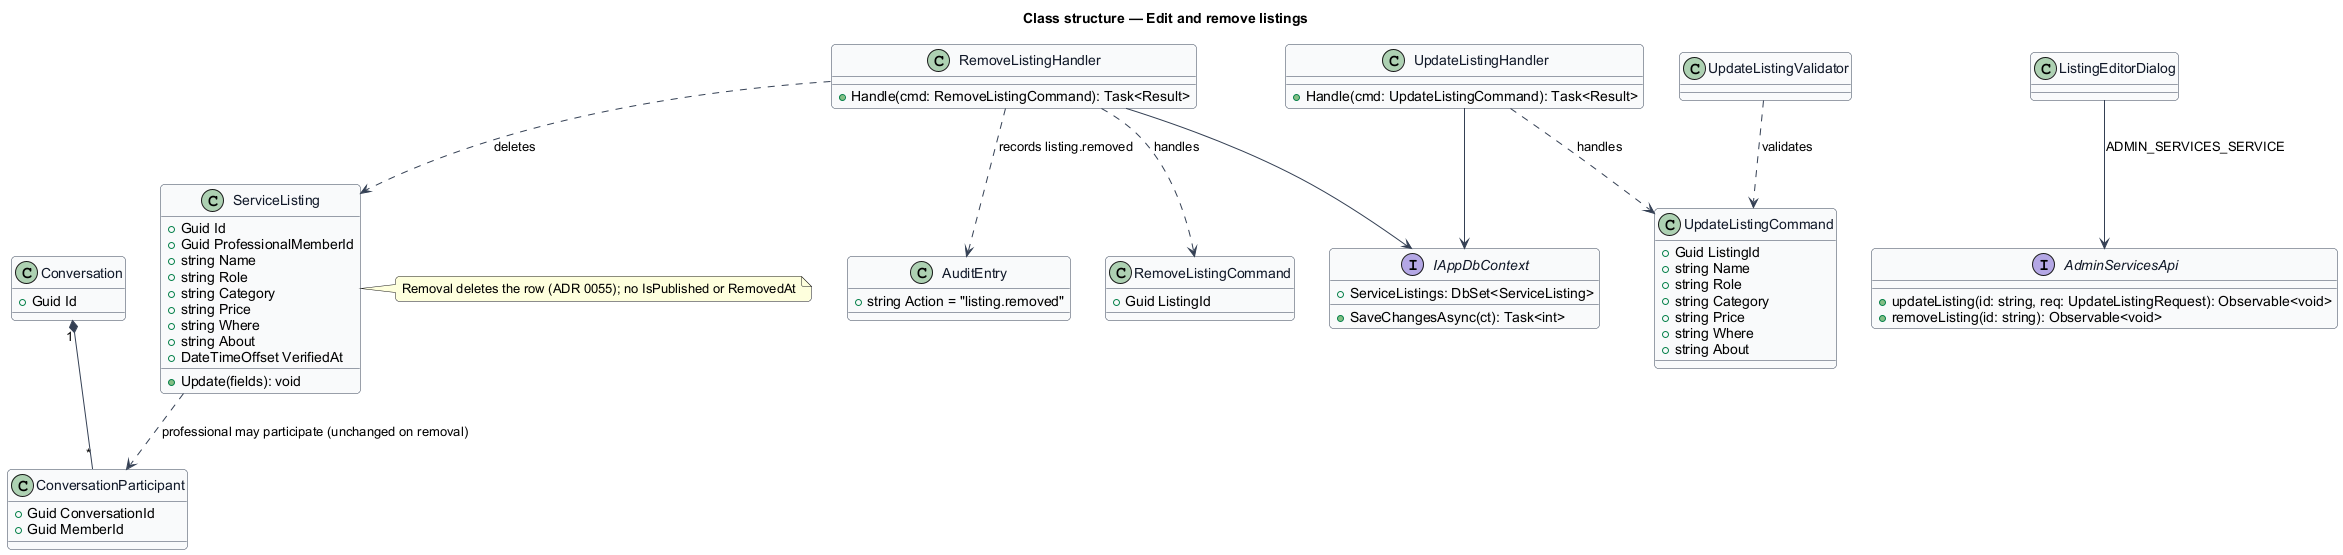

The diagram above was rendered by PlantUML. Its source (embedded in the PNG):
@startuml
skinparam backgroundColor #FFFFFF
skinparam shadowing false
skinparam roundcorner 8
skinparam defaultFontName Arial
skinparam ArrowColor #344054
skinparam class {
  BorderColor #344054
  FontColor #101828
  BackgroundColor #F9FAFB
}
title Class structure — Edit and remove listings

class ServiceListing {
  +Guid Id
  +Guid ProfessionalMemberId
  +string Name
  +string Role
  +string Category
  +string Price
  +string Where
  +string About
  +DateTimeOffset VerifiedAt
  +Update(fields): void
}
note right of ServiceListing : Removal deletes the row (ADR 0055); no IsPublished or RemovedAt
class AuditEntry {
  +string Action = "listing.removed"
}
class Conversation {
  +Guid Id
}
class ConversationParticipant {
  +Guid ConversationId
  +Guid MemberId
}
class UpdateListingCommand {
  +Guid ListingId
  +string Name
  +string Role
  +string Category
  +string Price
  +string Where
  +string About
}
class UpdateListingValidator
class RemoveListingCommand {
  +Guid ListingId
}
class UpdateListingHandler {
  +Handle(cmd: UpdateListingCommand): Task<Result>
}
class RemoveListingHandler {
  +Handle(cmd: RemoveListingCommand): Task<Result>
}
interface IAppDbContext {
  +ServiceListings: DbSet<ServiceListing>
  +SaveChangesAsync(ct): Task<int>
}
interface AdminServicesApi {
  +updateListing(id: string, req: UpdateListingRequest): Observable<void>
  +removeListing(id: string): Observable<void>
}
class ListingEditorDialog
Conversation "1" *-- "*" ConversationParticipant
ServiceListing ..> ConversationParticipant : professional may participate (unchanged on removal)
UpdateListingValidator ..> UpdateListingCommand : validates
UpdateListingHandler ..> UpdateListingCommand : handles
RemoveListingHandler ..> RemoveListingCommand : handles
UpdateListingHandler --> IAppDbContext
RemoveListingHandler --> IAppDbContext
RemoveListingHandler ..> ServiceListing : deletes
RemoveListingHandler ..> AuditEntry : records listing.removed
ListingEditorDialog --> AdminServicesApi : ADMIN_SERVICES_SERVICE
@enduml